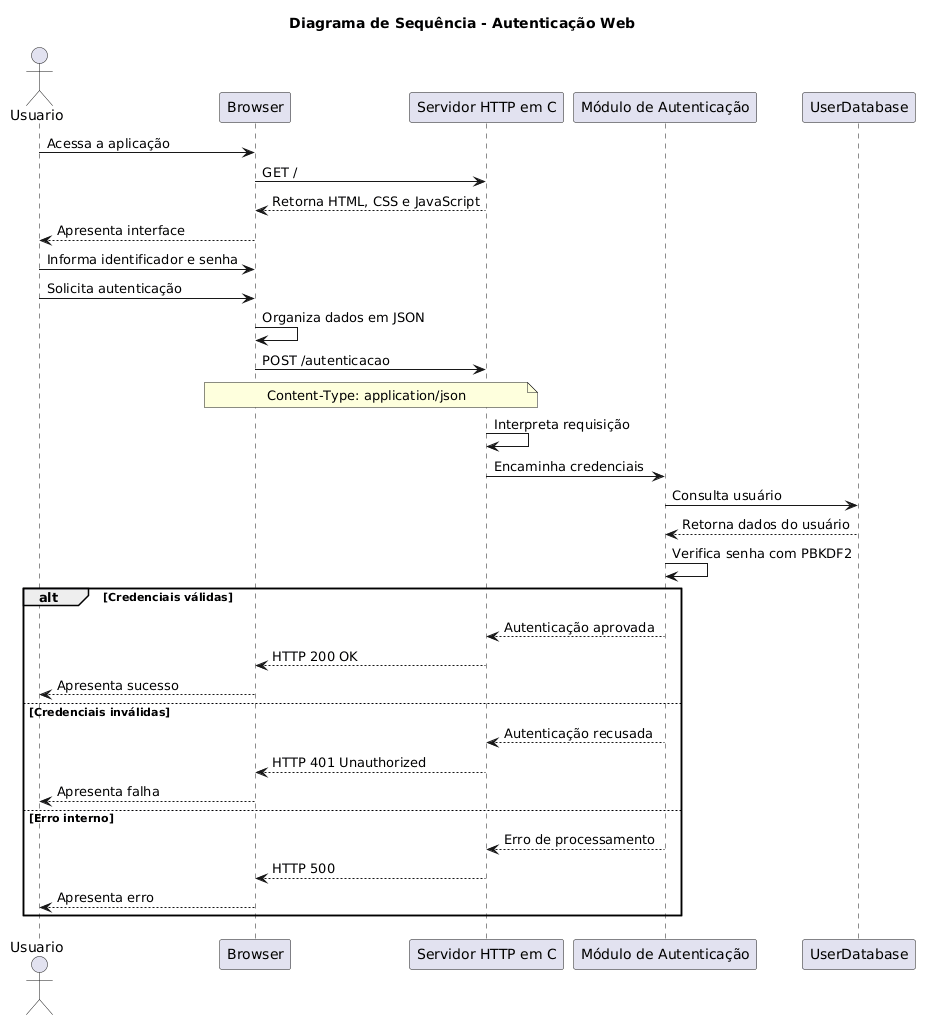

The diagram above was rendered by PlantUML. Its source (embedded in the PNG):
@startuml
title Diagrama de Sequência - Autenticação Web

actor Usuario
participant "Browser" as Browser
participant "Servidor HTTP em C" as Servidor
participant "Módulo de Autenticação" as Auth
participant "UserDatabase" as DB

Usuario -> Browser: Acessa a aplicação
Browser -> Servidor: GET /
Servidor --> Browser: Retorna HTML, CSS e JavaScript
Browser --> Usuario: Apresenta interface

Usuario -> Browser: Informa identificador e senha
Usuario -> Browser: Solicita autenticação
Browser -> Browser: Organiza dados em JSON

Browser -> Servidor: POST /autenticacao
note over Browser, Servidor
Content-Type: application/json
end note

Servidor -> Servidor: Interpreta requisição
Servidor -> Auth: Encaminha credenciais
Auth -> DB: Consulta usuário
DB --> Auth: Retorna dados do usuário
Auth -> Auth: Verifica senha com PBKDF2

alt Credenciais válidas
    Auth --> Servidor: Autenticação aprovada
    Servidor --> Browser: HTTP 200 OK
    Browser --> Usuario: Apresenta sucesso
else Credenciais inválidas
    Auth --> Servidor: Autenticação recusada
    Servidor --> Browser: HTTP 401 Unauthorized
    Browser --> Usuario: Apresenta falha
else Erro interno
    Auth --> Servidor: Erro de processamento
    Servidor --> Browser: HTTP 500
    Browser --> Usuario: Apresenta erro
end
@enduml